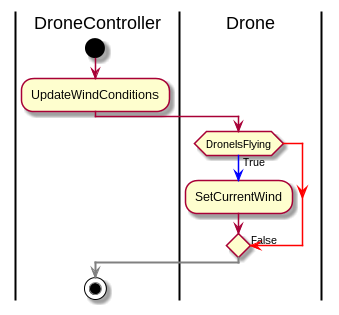

The diagram above was rendered by PlantUML. Its source (embedded in the PNG):
@startuml
|DroneController|
start
:UpdateWindConditions;
|Drone|
if (DroneIsFlying) then
  -[#red]-> False;
else
  -[#blue]-> True;
  :SetCurrentWind;
endif
|DroneController|
-[#gray,bold]->
stop
@enduml